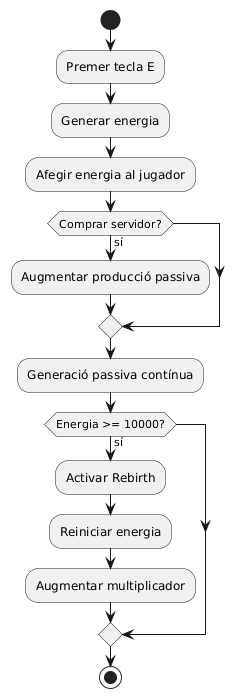

The diagram above was rendered by PlantUML. Its source (embedded in the PNG):
@startuml
start
:Premer tecla E;
:Generar energia;
:Afegir energia al jugador;

if (Comprar servidor?) then (sí)
  :Augmentar producció passiva;
endif

:Generació passiva contínua;

if (Energia >= 10000?) then (sí)
  :Activar Rebirth;
  :Reiniciar energia;
  :Augmentar multiplicador;
endif

stop
@enduml